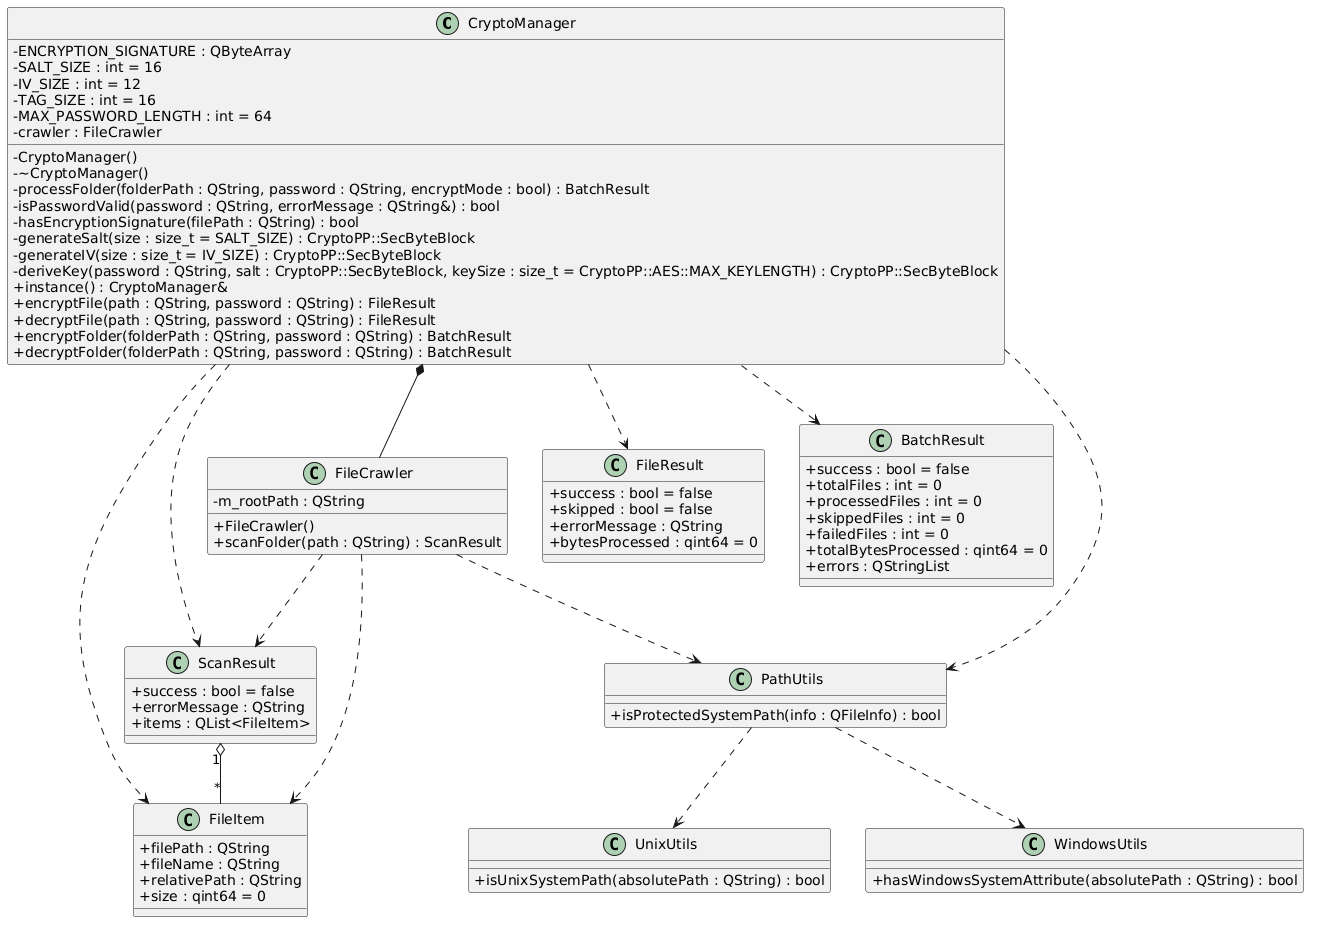

The diagram above was rendered by PlantUML. Its source (embedded in the PNG):
@startuml
skinparam classAttributeIconSize 0
skinparam shadowing false

class CryptoManager {
  - ENCRYPTION_SIGNATURE : QByteArray
  - SALT_SIZE : int = 16
  - IV_SIZE : int = 12
  - TAG_SIZE : int = 16
  - MAX_PASSWORD_LENGTH : int = 64
  - crawler : FileCrawler
  - CryptoManager()
  - ~CryptoManager()
  - processFolder(folderPath : QString, password : QString, encryptMode : bool) : BatchResult
  - isPasswordValid(password : QString, errorMessage : QString&) : bool
  - hasEncryptionSignature(filePath : QString) : bool
  - generateSalt(size : size_t = SALT_SIZE) : CryptoPP::SecByteBlock
  - generateIV(size : size_t = IV_SIZE) : CryptoPP::SecByteBlock
  - deriveKey(password : QString, salt : CryptoPP::SecByteBlock, keySize : size_t = CryptoPP::AES::MAX_KEYLENGTH) : CryptoPP::SecByteBlock
  + instance() : CryptoManager&
  + encryptFile(path : QString, password : QString) : FileResult
  + decryptFile(path : QString, password : QString) : FileResult
  + encryptFolder(folderPath : QString, password : QString) : BatchResult
  + decryptFolder(folderPath : QString, password : QString) : BatchResult
}

class FileCrawler {
  - m_rootPath : QString
  + FileCrawler()
  + scanFolder(path : QString) : ScanResult
}

class FileItem {
  + filePath : QString
  + fileName : QString
  + relativePath : QString
  + size : qint64 = 0
}

class ScanResult {
  + success : bool = false
  + errorMessage : QString
  + items : QList<FileItem>
}

class FileResult {
  + success : bool = false
  + skipped : bool = false
  + errorMessage : QString
  + bytesProcessed : qint64 = 0
}

class BatchResult {
  + success : bool = false
  + totalFiles : int = 0
  + processedFiles : int = 0
  + skippedFiles : int = 0
  + failedFiles : int = 0
  + totalBytesProcessed : qint64 = 0
  + errors : QStringList
}

class PathUtils {
  + isProtectedSystemPath(info : QFileInfo) : bool
}

class WindowsUtils {
  + hasWindowsSystemAttribute(absolutePath : QString) : bool
}

class UnixUtils {
  + isUnixSystemPath(absolutePath : QString) : bool
}

CryptoManager *-- FileCrawler
CryptoManager ..> FileResult
CryptoManager ..> BatchResult
CryptoManager ..> ScanResult
CryptoManager ..> FileItem
CryptoManager ..> PathUtils

FileCrawler ..> ScanResult
FileCrawler ..> FileItem
FileCrawler ..> PathUtils

ScanResult "1" o-- "*" FileItem

PathUtils ..> WindowsUtils
PathUtils ..> UnixUtils
@enduml